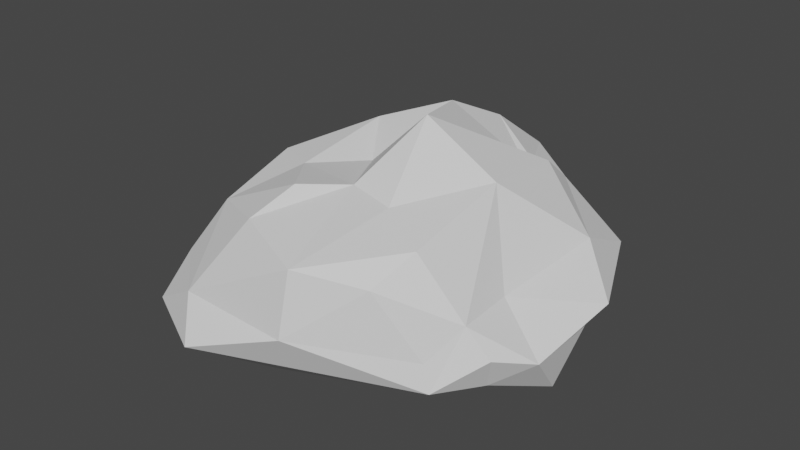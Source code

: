 # Source: pedra8.blend  (saved by Blender 3.2.14; exported with 4.5.12 LTS)
import bpy
from mathutils import Matrix  # noqa: F401  (used for matrix-valued properties, if any)

bpy.ops.wm.read_factory_settings(use_empty=True)
scene = bpy.context.scene
scene.name = 'Scene'

# ---- collections
col_collection = bpy.data.collections.new('Collection'); scene.collection.children.link(col_collection)

# ---- world
world_world = bpy.data.worlds.new('World'); scene.world = world_world
world_world.use_nodes = True; world_world.node_tree.nodes.clear()
_N = world_world.node_tree.nodes; _L = world_world.node_tree.links
n0 = _N.new('ShaderNodeOutputWorld'); n0.name = 'World Output'; n0.location = (300, 300)
n1 = _N.new('ShaderNodeBackground'); n1.name = 'Background'; n1.location = (10, 300)
n1.inputs[0].default_value = (0.05088, 0.05088, 0.05088, 1.0)
_L.new(n1.outputs[0], n0.inputs[0])
n0.is_active_output = True
world_world.color = (0.05088, 0.05088, 0.05088)
world_world.use_sun_shadow = False
world_world.sun_shadow_jitter_overblur = 0.0

# ---- meshes
me_cube_001 = bpy.data.meshes.new('Cube.001')
me_cube_001.from_pydata([(-0.09713, -1.095, 0.2618), (0.9679, -0.8803, -0.3489), (0.6501, 0.9834, 0.007999), (-1.07, -0.2538, -0.6587), (0.07011, -1.1, -0.6528), (-0.8228, -1.195, -0.4705), (-1.232, -0.394, -0.526), (-0.7286, -0.1664, 0.2065), (-1.026, 0.6164, -0.4555), (-0.4589, 0.4268, 0.3134), (-0.4267, 0.5996, 0.05652), (1.175, -0.5705, -0.5606), (1.105, -0.6941, -0.1472), (0.9793, 1.152, -0.6158), (0.7831, 1.239, -0.4732), (0.4765, 0.7531, 0.1408), (0.6816, 0.7142, 0.2197), (-0.6292, 0.1978, -0.8824), (-1.089, -0.1086, -0.6349), (-0.9263, -0.05852, -0.3337), (-0.4053, -1.318, -0.2145), (-0.5631, -0.841, 0.1451), (-0.7277, 0.9272, -0.1541), (-0.4855, 1.267, -0.6149), (-0.7458, 0.1661, -0.2856), (0.0913, 1.413, -0.6322), (0.005387, 0.6058, 0.4865), (0.08684, 1.029, 0.28), (1.146, 0.4846, -0.07768), (1.073, 1.031, -0.3498), (0.2144, 1.344, 0.01257), (1.014, 0.7673, -0.6739), (0.274, 0.8398, -0.5554), (1.452, 0.2162, -0.2942), (1.394, -0.4036, -0.415), (0.274, 0.007174, 0.6364), (0.4614, -0.5647, 0.3027), (-0.1853, -0.5536, -0.5655), (0.6468, -0.5409, -0.8088), (-0.2505, -1.503, -0.4387), (-0.06106, -0.7678, 0.3661), (0.357, -1.351, -0.2195), (1.072, -0.291, -0.1577), (-0.1785, 0.03229, 0.2081), (0.1419, -0.4976, 0.3252), (-1.059, -0.4086, -0.2604), (-0.3043, 1.394, -0.1077), (0.4485, 1.395, -0.2676), (-0.7728, -0.951, -0.6767), (-0.7221, 0.8149, -0.5635), (0.729, -1.036, 0.08388), (0.8035, -0.7426, 0.2203), (0.5093, 0.8095, 0.1354), (-0.9304, -0.2945, -0.809), (-1.008, 0.3917, -0.7615), (-0.7749, -0.9799, -0.2102), (-0.4094, -0.3359, 0.2491), (-0.7123, 0.5824, 0.02033), (-0.3421, 0.9232, -0.7447), (0.432, 1.182, -0.6075), (1.321, -0.1175, -0.7473), (1.201, 0.5913, -0.4986), (0.7817, 0.007521, 0.349), (1.014, -0.8862, -0.5237), (1.25, -0.6573, -0.3292), (0.3784, -1.275, 0.1894), (0.3238, 0.4699, -0.6656), (0.1025, -0.0485, -0.6643)], [], [(41, 65, 20), (28, 33, 29), (42, 34, 33), (43, 35, 26), (44, 36, 35), (26, 35, 15), (55, 45, 6), (36, 51, 62, 35), (46, 30, 47), (27, 30, 46), (25, 47, 14), (53, 48, 3), (5, 48, 4), (40, 21, 0), (64, 11, 34), (31, 13, 61), (2, 52, 16), (16, 52, 15), (53, 18, 17), (3, 18, 53), (18, 19, 54), (58, 17, 54), (20, 55, 5), (55, 6, 5), (9, 7, 56), (44, 43, 56), (56, 7, 21), (40, 56, 21), (49, 22, 46), (8, 57, 22), (58, 59, 32), (59, 25, 14), (54, 23, 58), (28, 29, 2), (29, 47, 2), (47, 30, 2), (29, 14, 47), (31, 61, 60), (15, 35, 16), (16, 62, 28), (63, 12, 1), (64, 12, 63), (42, 62, 12), (38, 48, 37), (38, 4, 48), (11, 63, 4), (63, 39, 4), (36, 44, 65), (60, 38, 67), (58, 32, 17), (60, 67, 66), (67, 37, 53), (39, 63, 41), (20, 39, 41), (41, 63, 1), (65, 0, 20), (4, 39, 5), (28, 42, 33), (28, 62, 42), (2, 16, 28), (43, 26, 9), (19, 45, 24), (8, 19, 24), (24, 7, 57), (55, 21, 45), (6, 19, 18), (25, 46, 47), (5, 6, 48), (23, 46, 25), (37, 48, 53), (6, 3, 48), (20, 0, 21), (54, 49, 23), (54, 8, 49), (10, 57, 9), (26, 10, 9), (34, 11, 60), (60, 11, 38), (65, 50, 51), (62, 51, 12), (12, 51, 50), (59, 14, 13), (29, 61, 13), (17, 18, 54), (18, 3, 6), (54, 19, 8), (55, 20, 21), (21, 7, 45), (40, 44, 56), (57, 7, 9), (43, 9, 56), (49, 8, 22), (23, 49, 46), (8, 24, 57), (10, 46, 57), (10, 26, 27), (13, 32, 59), (27, 15, 52), (27, 46, 10), (2, 30, 52), (32, 13, 31), (34, 61, 33), (61, 29, 33), (60, 61, 34), (35, 62, 16), (12, 64, 34), (63, 11, 64), (12, 34, 42), (50, 1, 12), (4, 38, 11), (44, 0, 65), (41, 50, 65), (40, 0, 44), (51, 36, 65), (17, 32, 66), (32, 31, 66), (37, 67, 38), (17, 67, 53), (41, 1, 50), (44, 35, 43), (19, 6, 45), (7, 24, 45), (14, 29, 13), (5, 39, 20), (22, 57, 46), (59, 58, 25), (23, 25, 58), (27, 26, 15), (30, 27, 52), (67, 17, 66), (66, 31, 60)])
_uv = me_cube_001.uv_layers.new(name='UVMap')
_uv.uv.foreach_set('vector', [0.5196, 0.8705, 0.578, 0.8659, 0.5222, 0.9342, 0.5042, 0.598, 0.4639, 0.6146, 0.4602, 0.549, 0.5033, 0.6754, 0.4414, 0.6914, 0.4639, 0.6146, 0.7993, 0.6104, 0.7142, 0.6014, 0.7254, 0.566, 0.7678, 0.6526, 0.7059, 0.6654, 0.7142, 0.6014, 0.7254, 0.566, 0.7142, 0.6014, 0.6708, 0.5657, 0.4991, 0.04966, 0.5027, 0.1055, 0.4544, 0.0766, 0.7059, 0.6654, 0.6051, 0.6814, 0.5947, 0.6161, 0.7142, 0.6014, 0.5053, 0.352, 0.5281, 0.4061, 0.4705, 0.4442, 0.5755, 0.3786, 0.5281, 0.4061, 0.5053, 0.352, 0.4504, 0.378, 0.4705, 0.4442, 0.4417, 0.4511, 0.1881, 0.6679, 0.1891, 0.7137, 0.159, 0.667, 0.1734, 0.7313, 0.1891, 0.7137, 0.2409, 0.7326, 0.6181, 0.06877, 0.5642, 0.05918, 0.5844, 0.028, 0.3353, 0.7241, 0.3195, 0.7172, 0.3557, 0.6873, 0.3325, 0.5625, 0.3267, 0.5533, 0.3537, 0.5654, 0.5608, 0.4828, 0.5718, 0.4489, 0.5773, 0.4755, 0.5773, 0.4755, 0.5718, 0.4489, 0.5943, 0.4321, 0.1881, 0.6679, 0.1378, 0.6315, 0.2004, 0.6073, 0.159, 0.667, 0.1378, 0.6315, 0.1881, 0.6679, 0.1378, 0.6315, 0.125, 0.6076, 0.1601, 0.589, 0.2252, 0.5593, 0.2004, 0.6073, 0.1601, 0.589, 0.5212, 0.004542, 0.4991, 0.04966, 0.4465, 0.01902, 0.4991, 0.04966, 0.4544, 0.0766, 0.4465, 0.01902, 0.6035, 0.1815, 0.5735, 0.1285, 0.5992, 0.1164, 0.625, 0.08436, 0.625, 0.1391, 0.5992, 0.1164, 0.5992, 0.1164, 0.5735, 0.1285, 0.5642, 0.05918, 0.6181, 0.06877, 0.5992, 0.1164, 0.5642, 0.05918, 0.4415, 0.255, 0.5086, 0.2626, 0.5053, 0.352, 0.4598, 0.2002, 0.5604, 0.1991, 0.5086, 0.2626, 0.2252, 0.5593, 0.2916, 0.5394, 0.2714, 0.573, 0.2916, 0.5394, 0.2533, 0.514, 0.3187, 0.5244, 0.1601, 0.589, 0.1992, 0.5235, 0.2252, 0.5593, 0.5042, 0.598, 0.4602, 0.549, 0.5345, 0.5055, 0.4602, 0.549, 0.4705, 0.4442, 0.5345, 0.5055, 0.4705, 0.4442, 0.5281, 0.4061, 0.5345, 0.5055, 0.4602, 0.549, 0.4417, 0.4511, 0.4705, 0.4442, 0.3348, 0.5896, 0.4034, 0.6039, 0.3302, 0.65, 0.6708, 0.5657, 0.7142, 0.6014, 0.6003, 0.5674, 0.6003, 0.5674, 0.5947, 0.6161, 0.5042, 0.598, 0.4739, 0.8091, 0.5086, 0.7377, 0.5097, 0.7957, 0.4674, 0.7403, 0.5086, 0.7377, 0.4739, 0.8091, 0.5033, 0.6754, 0.5947, 0.6161, 0.5086, 0.7377, 0.2719, 0.6885, 0.1891, 0.7137, 0.2153, 0.6728, 0.2719, 0.6885, 0.2409, 0.7326, 0.1891, 0.7137, 0.3195, 0.7172, 0.3068, 0.75, 0.2409, 0.7326, 0.3068, 0.75, 0.2284, 0.75, 0.2409, 0.7326, 0.6199, 0.8221, 0.6207, 0.8781, 0.578, 0.8659, 0.3302, 0.65, 0.2719, 0.6885, 0.246, 0.6435, 0.2252, 0.5593, 0.2714, 0.573, 0.2004, 0.6073, 0.3302, 0.65, 0.246, 0.6435, 0.2635, 0.612, 0.246, 0.6435, 0.2153, 0.6728, 0.1881, 0.6679, 0.4631, 0.9077, 0.4739, 0.8091, 0.5196, 0.8705, 0.5222, 0.9342, 0.4631, 0.9077, 0.5196, 0.8705, 0.5196, 0.8705, 0.4739, 0.8091, 0.5097, 0.7957, 0.578, 0.8659, 0.5883, 0.9293, 0.5222, 0.9342, 0.4406, 0.9271, 0.4631, 0.9077, 0.4554, 0.9344, 0.5042, 0.598, 0.5033, 0.6754, 0.4639, 0.6146, 0.5042, 0.598, 0.5947, 0.6161, 0.5033, 0.6754, 0.5345, 0.5055, 0.6003, 0.5674, 0.5042, 0.598, 0.7993, 0.6104, 0.7873, 0.5711, 0.8094, 0.5629, 0.4732, 0.14, 0.5027, 0.1055, 0.5095, 0.1699, 0.4598, 0.2002, 0.4732, 0.14, 0.5095, 0.1699, 0.5095, 0.1699, 0.5735, 0.1285, 0.5604, 0.1991, 0.4991, 0.04966, 0.5642, 0.05918, 0.5027, 0.1055, 0.4544, 0.0766, 0.4732, 0.14, 0.4406, 0.1173, 0.4504, 0.378, 0.5053, 0.352, 0.4705, 0.4442, 0.1734, 0.7313, 0.1346, 0.6872, 0.1891, 0.7137, 0.4433, 0.3293, 0.5053, 0.352, 0.4504, 0.378, 0.2153, 0.6728, 0.1891, 0.7137, 0.1881, 0.6679, 0.1346, 0.6872, 0.159, 0.667, 0.1891, 0.7137, 0.5212, 0.004542, 0.5844, 0.028, 0.5642, 0.05918, 0.1601, 0.589, 0.1635, 0.5347, 0.1992, 0.5235, 0.1601, 0.589, 0.1275, 0.5645, 0.1635, 0.5347, 0.588, 0.2047, 0.5604, 0.1991, 0.6035, 0.1815, 0.6086, 0.2008, 0.588, 0.2047, 0.6035, 0.1815, 0.3557, 0.6873, 0.3195, 0.7172, 0.3308, 0.6844, 0.3308, 0.6844, 0.3195, 0.7172, 0.2719, 0.6885, 0.578, 0.8659, 0.5714, 0.8075, 0.5802, 0.7786, 0.5631, 0.7536, 0.5802, 0.7786, 0.5594, 0.7746, 0.5594, 0.7746, 0.5802, 0.7786, 0.5714, 0.8075, 0.2916, 0.5394, 0.3187, 0.5244, 0.3267, 0.5533, 0.3606, 0.5574, 0.3537, 0.5654, 0.3267, 0.5533, 0.2004, 0.6073, 0.1378, 0.6315, 0.1601, 0.589, 0.1378, 0.6315, 0.159, 0.667, 0.1346, 0.6872, 0.1601, 0.589, 0.125, 0.6076, 0.1275, 0.5645, 0.4991, 0.04966, 0.5212, 0.004542, 0.5642, 0.05918, 0.5642, 0.05918, 0.5735, 0.1285, 0.5027, 0.1055, 0.6181, 0.06877, 0.625, 0.08436, 0.5992, 0.1164, 0.5604, 0.1991, 0.5735, 0.1285, 0.6035, 0.1815, 0.625, 0.1391, 0.6035, 0.1815, 0.5992, 0.1164, 0.4415, 0.255, 0.4598, 0.2002, 0.5086, 0.2626, 0.4433, 0.3293, 0.4415, 0.255, 0.5053, 0.352, 0.4598, 0.2002, 0.5095, 0.1699, 0.5604, 0.1991, 0.5795, 0.301, 0.5053, 0.352, 0.5604, 0.1991, 0.5871, 0.3138, 0.6146, 0.3676, 0.5755, 0.3786, 0.3267, 0.5533, 0.2714, 0.573, 0.2916, 0.5394, 0.5755, 0.3786, 0.5943, 0.4321, 0.5718, 0.4489, 0.5755, 0.3786, 0.5053, 0.352, 0.5795, 0.301, 0.5345, 0.5055, 0.5281, 0.4061, 0.5592, 0.4944, 0.2714, 0.573, 0.3419, 0.5656, 0.3348, 0.5896, 0.4414, 0.6914, 0.4034, 0.6039, 0.4639, 0.6146, 0.4034, 0.6039, 0.4602, 0.549, 0.4639, 0.6146, 0.3302, 0.65, 0.4034, 0.6039, 0.4373, 0.6884, 0.7142, 0.6014, 0.5947, 0.6161, 0.6003, 0.5674, 0.5086, 0.7377, 0.4674, 0.7403, 0.4414, 0.6914, 0.4739, 0.8091, 0.4406, 0.7899, 0.4674, 0.7403, 0.5086, 0.7377, 0.4414, 0.6914, 0.5033, 0.6754, 0.5594, 0.75, 0.5097, 0.7957, 0.5086, 0.7377, 0.2409, 0.7326, 0.2719, 0.6885, 0.3195, 0.7172, 0.6207, 0.8781, 0.5883, 0.9293, 0.578, 0.8659, 0.5196, 0.8705, 0.5714, 0.8075, 0.578, 0.8659, 0.625, 0.9334, 0.5883, 0.9293, 0.6207, 0.8781, 0.5802, 0.7786, 0.6199, 0.8221, 0.578, 0.8659, 0.2004, 0.6073, 0.2714, 0.573, 0.2635, 0.612, 0.2714, 0.573, 0.3348, 0.5896, 0.2635, 0.612, 0.2153, 0.6728, 0.246, 0.6435, 0.2719, 0.6885, 0.2004, 0.6073, 0.246, 0.6435, 0.1881, 0.6679, 0.5196, 0.8705, 0.5097, 0.7957, 0.5714, 0.8075, 0.7678, 0.6526, 0.7142, 0.6014, 0.7993, 0.6104, 0.4732, 0.14, 0.4544, 0.0766, 0.5027, 0.1055, 0.5735, 0.1285, 0.5095, 0.1699, 0.5027, 0.1055, 0.3187, 0.5244, 0.3606, 0.5574, 0.3267, 0.5533, 0.4465, 0.01902, 0.472, 0.0, 0.5212, 0.004542, 0.5086, 0.2626, 0.5604, 0.1991, 0.5053, 0.352, 0.2916, 0.5394, 0.2252, 0.5593, 0.2533, 0.514, 0.1992, 0.5235, 0.2533, 0.514, 0.2252, 0.5593, 0.5755, 0.3786, 0.6146, 0.3676, 0.5943, 0.4321, 0.5281, 0.4061, 0.5755, 0.3786, 0.5718, 0.4489, 0.246, 0.6435, 0.2004, 0.6073, 0.2635, 0.612, 0.2635, 0.612, 0.3348, 0.5896, 0.3302, 0.65])
me_cube_001.update()

# ---- objects
ob_cube = bpy.data.objects.new('Cube', me_cube_001)

# ---- transforms, parenting, visibility, modifiers, constraints
ob_cube.location = (0.0, 0.0, 0.0)

# ---- collection membership
col_collection.objects.link(ob_cube)

# ---- scene / render settings (as saved in the file)
scene.frame_start = 1; scene.frame_end = 250; scene.frame_set(1)
scene.render.engine = 'BLENDER_EEVEE_NEXT'
scene.cycles.sampling_pattern = 'TABULATED_SOBOL'
scene.cycles.use_light_tree = False
scene.view_settings.view_transform = 'Filmic'
bpy.context.view_layer.update()

# ---- added for rendering (the .blend has no active camera and no usable light): camera, sun
cam_auto = bpy.data.cameras.new('AutoCamera')
cam_auto.lens = 50.0
cam_auto.sensor_width = 36.0
cam_auto.clip_end = 1000.0
ob_auto_camera = bpy.data.objects.new('AutoCamera', cam_auto)
scene.collection.objects.link(ob_auto_camera)
ob_auto_camera.location = (4.03651, -4.75704, 3.01823)
ob_auto_camera.rotation_euler = (1.09748, -7.21219e-08, 0.694738)
scene.camera = ob_auto_camera
light_auto_sun = bpy.data.lights.new('AutoSun', 'SUN')
light_auto_sun.energy = 3.0
light_auto_sun.angle = 0.0523599
ob_auto_sun = bpy.data.objects.new('AutoSun', light_auto_sun)
scene.collection.objects.link(ob_auto_sun)
ob_auto_sun.rotation_euler = (0.872665, 0.174533, 0.523599)
bpy.context.view_layer.update()
